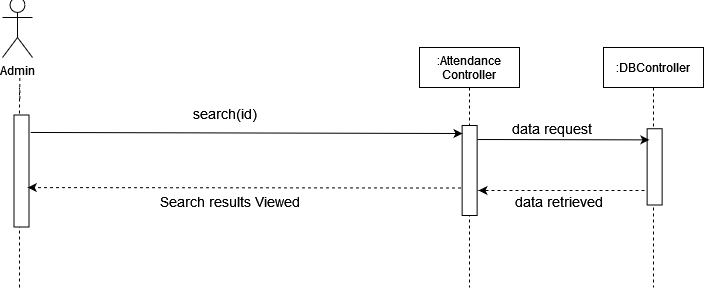

The diagram above was exported from draw.io. Its source (the exported page's mxGraphModel, read from the mxfile embedded in the PNG):
<mxGraphModel dx="868" dy="440" grid="1" gridSize="10" guides="1" tooltips="1" connect="1" arrows="1" fold="1" page="1" pageScale="1" pageWidth="850" pageHeight="1100" math="0" shadow="0">
  <root>
    <mxCell id="0" />
    <mxCell id="1" parent="0" />
    <mxCell id="UPuYr5lOTO2w6A9ACCUj-1" value="Admin" style="shape=umlActor;verticalLabelPosition=bottom;verticalAlign=top;html=1;outlineConnect=0;" vertex="1" parent="1">
      <mxGeometry x="64" y="40" width="30" height="60" as="geometry" />
    </mxCell>
    <mxCell id="UPuYr5lOTO2w6A9ACCUj-2" value="" style="endArrow=none;dashed=1;html=1;startArrow=none;" edge="1" parent="1">
      <mxGeometry width="50" height="50" relative="1" as="geometry">
        <mxPoint x="81" y="270" as="sourcePoint" />
        <mxPoint x="81" y="130" as="targetPoint" />
      </mxGeometry>
    </mxCell>
    <mxCell id="UPuYr5lOTO2w6A9ACCUj-3" value=":Assignment&#10;Controller" style="shape=umlLifeline;perimeter=lifelinePerimeter;container=1;collapsible=0;recursiveResize=0;rounded=0;shadow=0;strokeWidth=1;" vertex="1" parent="1">
      <mxGeometry x="481" y="90" width="100" height="180" as="geometry" />
    </mxCell>
    <mxCell id="UPuYr5lOTO2w6A9ACCUj-7" value=":DBController" style="shape=umlLifeline;perimeter=lifelinePerimeter;container=1;collapsible=0;recursiveResize=0;rounded=0;shadow=0;strokeWidth=1;" vertex="1" parent="1">
      <mxGeometry x="665" y="90" width="100" height="180" as="geometry" />
    </mxCell>
    <mxCell id="UPuYr5lOTO2w6A9ACCUj-45" value="" style="rounded=0;whiteSpace=wrap;html=1;rotation=90;" vertex="1" parent="1">
      <mxGeometry x="486.13" y="187.12" width="90" height="15" as="geometry" />
    </mxCell>
    <mxCell id="UPuYr5lOTO2w6A9ACCUj-46" value="" style="rounded=0;whiteSpace=wrap;html=1;rotation=90;" vertex="1" parent="1">
      <mxGeometry x="27" y="187.62" width="112" height="15" as="geometry" />
    </mxCell>
    <mxCell id="UPuYr5lOTO2w6A9ACCUj-47" value="&lt;font style=&quot;font-size: 14px&quot;&gt;submissions viewed&lt;/font&gt;" style="text;html=1;strokeColor=none;fillColor=none;align=center;verticalAlign=middle;whiteSpace=wrap;rounded=0;" vertex="1" parent="1">
      <mxGeometry x="190" y="215.5000000000001" width="170" height="20" as="geometry" />
    </mxCell>
    <mxCell id="UPuYr5lOTO2w6A9ACCUj-48" value="" style="endArrow=classic;html=1;exitX=0.147;exitY=-0.244;exitDx=0;exitDy=0;exitPerimeter=0;entryX=0.078;entryY=0.775;entryDx=0;entryDy=0;entryPerimeter=0;" edge="1" parent="1">
      <mxGeometry width="50" height="50" relative="1" as="geometry">
        <mxPoint x="92.16000000000008" y="156.58399999999995" as="sourcePoint" />
        <mxPoint x="524.0050000000001" y="157.64" as="targetPoint" />
      </mxGeometry>
    </mxCell>
    <mxCell id="UPuYr5lOTO2w6A9ACCUj-49" value="" style="endArrow=classic;html=1;dashed=1;entryX=0.447;entryY=0.283;entryDx=0;entryDy=0;entryPerimeter=0;exitX=0.65;exitY=1.142;exitDx=0;exitDy=0;exitPerimeter=0;" edge="1" parent="1">
      <mxGeometry width="50" height="50" relative="1" as="geometry">
        <mxPoint x="521.5" y="212.12" as="sourcePoint" />
        <mxPoint x="88.25499999999988" y="211.67449999999997" as="targetPoint" />
      </mxGeometry>
    </mxCell>
    <mxCell id="UPuYr5lOTO2w6A9ACCUj-50" value="&lt;div&gt;&lt;font style=&quot;font-size: 14px&quot;&gt;&lt;font style=&quot;font-size: 14px&quot;&gt;submissions &lt;/font&gt;()&lt;/font&gt;&lt;/div&gt;" style="text;html=1;strokeColor=none;fillColor=none;align=center;verticalAlign=middle;whiteSpace=wrap;rounded=0;" vertex="1" parent="1">
      <mxGeometry x="225" y="124.50000000000011" width="111" height="20" as="geometry" />
    </mxCell>
    <mxCell id="UPuYr5lOTO2w6A9ACCUj-51" value="" style="rounded=0;whiteSpace=wrap;html=1;rotation=90;" vertex="1" parent="1">
      <mxGeometry x="678" y="183.5000000000001" width="76.25" height="15" as="geometry" />
    </mxCell>
    <mxCell id="UPuYr5lOTO2w6A9ACCUj-52" value="" style="endArrow=classic;html=1;rounded=0;entryX=0.172;entryY=1.175;entryDx=0;entryDy=0;entryPerimeter=0;" edge="1" parent="1">
      <mxGeometry width="50" height="50" relative="1" as="geometry">
        <mxPoint x="539" y="163.62" as="sourcePoint" />
        <mxPoint x="710.8799999999997" y="163.99000000000012" as="targetPoint" />
      </mxGeometry>
    </mxCell>
    <mxCell id="UPuYr5lOTO2w6A9ACCUj-53" value="" style="endArrow=classic;html=1;dashed=1;" edge="1" parent="1">
      <mxGeometry width="50" height="50" relative="1" as="geometry">
        <mxPoint x="706" y="214.62" as="sourcePoint" />
        <mxPoint x="540" y="214.62" as="targetPoint" />
      </mxGeometry>
    </mxCell>
    <mxCell id="UPuYr5lOTO2w6A9ACCUj-54" value="&lt;div&gt;&lt;font style=&quot;font-size: 14px&quot;&gt;data request&lt;/font&gt;&lt;/div&gt;" style="text;html=1;strokeColor=none;fillColor=none;align=center;verticalAlign=middle;whiteSpace=wrap;rounded=0;" vertex="1" parent="1">
      <mxGeometry x="537.8699999999999" y="142.5000000000001" width="150.5" height="20" as="geometry" />
    </mxCell>
    <mxCell id="UPuYr5lOTO2w6A9ACCUj-55" value="&lt;div&gt;&lt;font style=&quot;font-size: 14px&quot;&gt;data retrieved&lt;br&gt;&lt;/font&gt;&lt;/div&gt;" style="text;html=1;strokeColor=none;fillColor=none;align=center;verticalAlign=middle;whiteSpace=wrap;rounded=0;" vertex="1" parent="1">
      <mxGeometry x="553.6199999999999" y="215.5000000000001" width="134.75" height="20" as="geometry" />
    </mxCell>
    <mxCell id="UPuYr5lOTO2w6A9ACCUj-56" value="Admin" style="shape=umlActor;verticalLabelPosition=bottom;verticalAlign=top;html=1;outlineConnect=0;" vertex="1" parent="1">
      <mxGeometry x="64" y="390" width="30" height="60" as="geometry" />
    </mxCell>
    <mxCell id="UPuYr5lOTO2w6A9ACCUj-57" value="" style="endArrow=none;dashed=1;html=1;startArrow=none;" edge="1" parent="1">
      <mxGeometry width="50" height="50" relative="1" as="geometry">
        <mxPoint x="81.34838709677433" y="491.5" as="sourcePoint" />
        <mxPoint x="81.25" y="470" as="targetPoint" />
      </mxGeometry>
    </mxCell>
    <mxCell id="UPuYr5lOTO2w6A9ACCUj-58" value="" style="endArrow=none;dashed=1;html=1;startArrow=none;" edge="1" parent="1">
      <mxGeometry width="50" height="50" relative="1" as="geometry">
        <mxPoint x="81" y="680" as="sourcePoint" />
        <mxPoint x="81" y="480" as="targetPoint" />
      </mxGeometry>
    </mxCell>
    <mxCell id="UPuYr5lOTO2w6A9ACCUj-59" value=":Attendance&#10;Controller" style="shape=umlLifeline;perimeter=lifelinePerimeter;container=1;collapsible=0;recursiveResize=0;rounded=0;shadow=0;strokeWidth=1;" vertex="1" parent="1">
      <mxGeometry x="481" y="440" width="100" height="240" as="geometry" />
    </mxCell>
    <mxCell id="UPuYr5lOTO2w6A9ACCUj-74" value=":DBController" style="shape=umlLifeline;perimeter=lifelinePerimeter;container=1;collapsible=0;recursiveResize=0;rounded=0;shadow=0;strokeWidth=1;" vertex="1" parent="1">
      <mxGeometry x="665" y="440" width="100" height="240" as="geometry" />
    </mxCell>
    <mxCell id="UPuYr5lOTO2w6A9ACCUj-105" value="" style="rounded=0;whiteSpace=wrap;html=1;rotation=90;" vertex="1" parent="1">
      <mxGeometry x="486.1300000000001" y="555.5" width="90" height="15" as="geometry" />
    </mxCell>
    <mxCell id="UPuYr5lOTO2w6A9ACCUj-106" value="" style="rounded=0;whiteSpace=wrap;html=1;rotation=90;" vertex="1" parent="1">
      <mxGeometry x="27" y="556" width="112" height="15" as="geometry" />
    </mxCell>
    <mxCell id="UPuYr5lOTO2w6A9ACCUj-107" value="&lt;font style=&quot;font-size: 14px&quot;&gt;Search results Viewed &lt;/font&gt;" style="text;html=1;strokeColor=none;fillColor=none;align=center;verticalAlign=middle;whiteSpace=wrap;rounded=0;" vertex="1" parent="1">
      <mxGeometry x="206.5" y="583.8800000000001" width="170" height="20" as="geometry" />
    </mxCell>
    <mxCell id="UPuYr5lOTO2w6A9ACCUj-108" value="" style="endArrow=classic;html=1;exitX=0.147;exitY=-0.244;exitDx=0;exitDy=0;exitPerimeter=0;entryX=0.078;entryY=0.775;entryDx=0;entryDy=0;entryPerimeter=0;" edge="1" parent="1">
      <mxGeometry width="50" height="50" relative="1" as="geometry">
        <mxPoint x="92.15999999999985" y="524.9639999999999" as="sourcePoint" />
        <mxPoint x="524.0050000000001" y="526.02" as="targetPoint" />
      </mxGeometry>
    </mxCell>
    <mxCell id="UPuYr5lOTO2w6A9ACCUj-109" value="" style="endArrow=classic;html=1;dashed=1;entryX=0.447;entryY=0.283;entryDx=0;entryDy=0;entryPerimeter=0;exitX=0.65;exitY=1.142;exitDx=0;exitDy=0;exitPerimeter=0;" edge="1" parent="1">
      <mxGeometry width="50" height="50" relative="1" as="geometry">
        <mxPoint x="522.5" y="580.5" as="sourcePoint" />
        <mxPoint x="89.25499999999965" y="580.0545000000002" as="targetPoint" />
      </mxGeometry>
    </mxCell>
    <mxCell id="UPuYr5lOTO2w6A9ACCUj-110" value="&lt;div&gt;&lt;font style=&quot;font-size: 14px&quot;&gt;search(id)&lt;/font&gt;&lt;/div&gt;" style="text;html=1;strokeColor=none;fillColor=none;align=center;verticalAlign=middle;whiteSpace=wrap;rounded=0;" vertex="1" parent="1">
      <mxGeometry x="266.5" y="496" width="40" height="20" as="geometry" />
    </mxCell>
    <mxCell id="UPuYr5lOTO2w6A9ACCUj-111" value="" style="rounded=0;whiteSpace=wrap;html=1;rotation=90;" vertex="1" parent="1">
      <mxGeometry x="678" y="551.8800000000001" width="76.25" height="15" as="geometry" />
    </mxCell>
    <mxCell id="UPuYr5lOTO2w6A9ACCUj-112" value="" style="endArrow=classic;html=1;rounded=0;entryX=0.172;entryY=1.175;entryDx=0;entryDy=0;entryPerimeter=0;" edge="1" parent="1">
      <mxGeometry width="50" height="50" relative="1" as="geometry">
        <mxPoint x="539" y="532" as="sourcePoint" />
        <mxPoint x="710.8799999999997" y="532.3700000000001" as="targetPoint" />
      </mxGeometry>
    </mxCell>
    <mxCell id="UPuYr5lOTO2w6A9ACCUj-113" value="" style="endArrow=classic;html=1;dashed=1;" edge="1" parent="1">
      <mxGeometry width="50" height="50" relative="1" as="geometry">
        <mxPoint x="706.0000000000005" y="583" as="sourcePoint" />
        <mxPoint x="540" y="583" as="targetPoint" />
      </mxGeometry>
    </mxCell>
    <mxCell id="UPuYr5lOTO2w6A9ACCUj-114" value="&lt;div&gt;&lt;font style=&quot;font-size: 14px&quot;&gt;data request&lt;/font&gt;&lt;/div&gt;" style="text;html=1;strokeColor=none;fillColor=none;align=center;verticalAlign=middle;whiteSpace=wrap;rounded=0;" vertex="1" parent="1">
      <mxGeometry x="537.8699999999999" y="510.8800000000001" width="150.5" height="20" as="geometry" />
    </mxCell>
    <mxCell id="UPuYr5lOTO2w6A9ACCUj-115" value="&lt;div&gt;&lt;font style=&quot;font-size: 14px&quot;&gt;data retrieved&lt;br&gt;&lt;/font&gt;&lt;/div&gt;" style="text;html=1;strokeColor=none;fillColor=none;align=center;verticalAlign=middle;whiteSpace=wrap;rounded=0;" vertex="1" parent="1">
      <mxGeometry x="553.6199999999999" y="583.8800000000001" width="134.75" height="20" as="geometry" />
    </mxCell>
  </root>
</mxGraphModel>